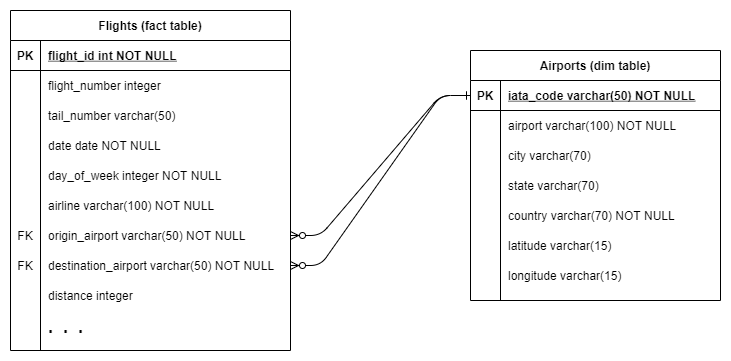

The diagram above was exported from draw.io. Its source (the exported page's mxGraphModel, read from the mxfile embedded in the PNG):
<mxGraphModel dx="1102" dy="582" grid="1" gridSize="10" guides="1" tooltips="1" connect="1" arrows="1" fold="1" page="1" pageScale="1" pageWidth="850" pageHeight="1100" math="0" shadow="0" extFonts="Permanent Marker^https://fonts.googleapis.com/css?family=Permanent+Marker">
  <root>
    <mxCell id="0" />
    <mxCell id="1" parent="0" />
    <mxCell id="C-vyLk0tnHw3VtMMgP7b-1" value="" style="edgeStyle=entityRelationEdgeStyle;endArrow=ERone;startArrow=ERzeroToMany;endFill=0;startFill=1;" parent="1" source="28NBIgnjVGILENOpO9Da-13" target="C-vyLk0tnHw3VtMMgP7b-3" edge="1">
      <mxGeometry width="100" height="100" relative="1" as="geometry">
        <mxPoint x="340" y="720" as="sourcePoint" />
        <mxPoint x="440" y="620" as="targetPoint" />
      </mxGeometry>
    </mxCell>
    <mxCell id="C-vyLk0tnHw3VtMMgP7b-2" value="Airports (dim table)" style="shape=table;startSize=30;container=1;collapsible=1;childLayout=tableLayout;fixedRows=1;rowLines=0;fontStyle=1;align=center;resizeLast=1;" parent="1" vertex="1">
      <mxGeometry x="540" y="160" width="250" height="250" as="geometry" />
    </mxCell>
    <mxCell id="C-vyLk0tnHw3VtMMgP7b-3" value="" style="shape=partialRectangle;collapsible=0;dropTarget=0;pointerEvents=0;fillColor=none;points=[[0,0.5],[1,0.5]];portConstraint=eastwest;top=0;left=0;right=0;bottom=1;" parent="C-vyLk0tnHw3VtMMgP7b-2" vertex="1">
      <mxGeometry y="30" width="250" height="30" as="geometry" />
    </mxCell>
    <mxCell id="C-vyLk0tnHw3VtMMgP7b-4" value="PK" style="shape=partialRectangle;overflow=hidden;connectable=0;fillColor=none;top=0;left=0;bottom=0;right=0;fontStyle=1;" parent="C-vyLk0tnHw3VtMMgP7b-3" vertex="1">
      <mxGeometry width="30" height="30" as="geometry" />
    </mxCell>
    <mxCell id="C-vyLk0tnHw3VtMMgP7b-5" value="iata_code varchar(50) NOT NULL " style="shape=partialRectangle;overflow=hidden;connectable=0;fillColor=none;top=0;left=0;bottom=0;right=0;align=left;spacingLeft=6;fontStyle=5;" parent="C-vyLk0tnHw3VtMMgP7b-3" vertex="1">
      <mxGeometry x="30" width="220" height="30" as="geometry" />
    </mxCell>
    <mxCell id="C-vyLk0tnHw3VtMMgP7b-6" value="" style="shape=partialRectangle;collapsible=0;dropTarget=0;pointerEvents=0;fillColor=none;points=[[0,0.5],[1,0.5]];portConstraint=eastwest;top=0;left=0;right=0;bottom=0;" parent="C-vyLk0tnHw3VtMMgP7b-2" vertex="1">
      <mxGeometry y="60" width="250" height="30" as="geometry" />
    </mxCell>
    <mxCell id="C-vyLk0tnHw3VtMMgP7b-7" value="" style="shape=partialRectangle;overflow=hidden;connectable=0;fillColor=none;top=0;left=0;bottom=0;right=0;" parent="C-vyLk0tnHw3VtMMgP7b-6" vertex="1">
      <mxGeometry width="30" height="30" as="geometry" />
    </mxCell>
    <mxCell id="C-vyLk0tnHw3VtMMgP7b-8" value="airport varchar(100) NOT NULL" style="shape=partialRectangle;overflow=hidden;connectable=0;fillColor=none;top=0;left=0;bottom=0;right=0;align=left;spacingLeft=6;" parent="C-vyLk0tnHw3VtMMgP7b-6" vertex="1">
      <mxGeometry x="30" width="220" height="30" as="geometry" />
    </mxCell>
    <mxCell id="C-vyLk0tnHw3VtMMgP7b-9" value="" style="shape=partialRectangle;collapsible=0;dropTarget=0;pointerEvents=0;fillColor=none;points=[[0,0.5],[1,0.5]];portConstraint=eastwest;top=0;left=0;right=0;bottom=0;" parent="C-vyLk0tnHw3VtMMgP7b-2" vertex="1">
      <mxGeometry y="90" width="250" height="30" as="geometry" />
    </mxCell>
    <mxCell id="C-vyLk0tnHw3VtMMgP7b-10" value="" style="shape=partialRectangle;overflow=hidden;connectable=0;fillColor=none;top=0;left=0;bottom=0;right=0;" parent="C-vyLk0tnHw3VtMMgP7b-9" vertex="1">
      <mxGeometry width="30" height="30" as="geometry" />
    </mxCell>
    <mxCell id="C-vyLk0tnHw3VtMMgP7b-11" value="city varchar(70)" style="shape=partialRectangle;overflow=hidden;connectable=0;fillColor=none;top=0;left=0;bottom=0;right=0;align=left;spacingLeft=6;" parent="C-vyLk0tnHw3VtMMgP7b-9" vertex="1">
      <mxGeometry x="30" width="220" height="30" as="geometry" />
    </mxCell>
    <mxCell id="28NBIgnjVGILENOpO9Da-40" style="shape=partialRectangle;collapsible=0;dropTarget=0;pointerEvents=0;fillColor=none;points=[[0,0.5],[1,0.5]];portConstraint=eastwest;top=0;left=0;right=0;bottom=0;" vertex="1" parent="C-vyLk0tnHw3VtMMgP7b-2">
      <mxGeometry y="120" width="250" height="30" as="geometry" />
    </mxCell>
    <mxCell id="28NBIgnjVGILENOpO9Da-41" style="shape=partialRectangle;overflow=hidden;connectable=0;fillColor=none;top=0;left=0;bottom=0;right=0;" vertex="1" parent="28NBIgnjVGILENOpO9Da-40">
      <mxGeometry width="30" height="30" as="geometry" />
    </mxCell>
    <mxCell id="28NBIgnjVGILENOpO9Da-42" value="state varchar(70)" style="shape=partialRectangle;overflow=hidden;connectable=0;fillColor=none;top=0;left=0;bottom=0;right=0;align=left;spacingLeft=6;" vertex="1" parent="28NBIgnjVGILENOpO9Da-40">
      <mxGeometry x="30" width="220" height="30" as="geometry" />
    </mxCell>
    <mxCell id="28NBIgnjVGILENOpO9Da-37" style="shape=partialRectangle;collapsible=0;dropTarget=0;pointerEvents=0;fillColor=none;points=[[0,0.5],[1,0.5]];portConstraint=eastwest;top=0;left=0;right=0;bottom=0;" vertex="1" parent="C-vyLk0tnHw3VtMMgP7b-2">
      <mxGeometry y="150" width="250" height="30" as="geometry" />
    </mxCell>
    <mxCell id="28NBIgnjVGILENOpO9Da-38" style="shape=partialRectangle;overflow=hidden;connectable=0;fillColor=none;top=0;left=0;bottom=0;right=0;" vertex="1" parent="28NBIgnjVGILENOpO9Da-37">
      <mxGeometry width="30" height="30" as="geometry" />
    </mxCell>
    <mxCell id="28NBIgnjVGILENOpO9Da-39" value="country varchar(70) NOT NULL" style="shape=partialRectangle;overflow=hidden;connectable=0;fillColor=none;top=0;left=0;bottom=0;right=0;align=left;spacingLeft=6;" vertex="1" parent="28NBIgnjVGILENOpO9Da-37">
      <mxGeometry x="30" width="220" height="30" as="geometry" />
    </mxCell>
    <mxCell id="28NBIgnjVGILENOpO9Da-34" style="shape=partialRectangle;collapsible=0;dropTarget=0;pointerEvents=0;fillColor=none;points=[[0,0.5],[1,0.5]];portConstraint=eastwest;top=0;left=0;right=0;bottom=0;" vertex="1" parent="C-vyLk0tnHw3VtMMgP7b-2">
      <mxGeometry y="180" width="250" height="30" as="geometry" />
    </mxCell>
    <mxCell id="28NBIgnjVGILENOpO9Da-35" style="shape=partialRectangle;overflow=hidden;connectable=0;fillColor=none;top=0;left=0;bottom=0;right=0;" vertex="1" parent="28NBIgnjVGILENOpO9Da-34">
      <mxGeometry width="30" height="30" as="geometry" />
    </mxCell>
    <mxCell id="28NBIgnjVGILENOpO9Da-36" value="latitude varchar(15)" style="shape=partialRectangle;overflow=hidden;connectable=0;fillColor=none;top=0;left=0;bottom=0;right=0;align=left;spacingLeft=6;" vertex="1" parent="28NBIgnjVGILENOpO9Da-34">
      <mxGeometry x="30" width="220" height="30" as="geometry" />
    </mxCell>
    <mxCell id="28NBIgnjVGILENOpO9Da-31" style="shape=partialRectangle;collapsible=0;dropTarget=0;pointerEvents=0;fillColor=none;points=[[0,0.5],[1,0.5]];portConstraint=eastwest;top=0;left=0;right=0;bottom=0;" vertex="1" parent="C-vyLk0tnHw3VtMMgP7b-2">
      <mxGeometry y="210" width="250" height="30" as="geometry" />
    </mxCell>
    <mxCell id="28NBIgnjVGILENOpO9Da-32" style="shape=partialRectangle;overflow=hidden;connectable=0;fillColor=none;top=0;left=0;bottom=0;right=0;" vertex="1" parent="28NBIgnjVGILENOpO9Da-31">
      <mxGeometry width="30" height="30" as="geometry" />
    </mxCell>
    <mxCell id="28NBIgnjVGILENOpO9Da-33" value="longitude varchar(15)" style="shape=partialRectangle;overflow=hidden;connectable=0;fillColor=none;top=0;left=0;bottom=0;right=0;align=left;spacingLeft=6;" vertex="1" parent="28NBIgnjVGILENOpO9Da-31">
      <mxGeometry x="30" width="220" height="30" as="geometry" />
    </mxCell>
    <mxCell id="C-vyLk0tnHw3VtMMgP7b-23" value="Flights (fact table)" style="shape=table;startSize=30;container=1;collapsible=1;childLayout=tableLayout;fixedRows=1;rowLines=0;fontStyle=1;align=center;resizeLast=1;" parent="1" vertex="1">
      <mxGeometry x="80" y="120" width="280" height="340" as="geometry" />
    </mxCell>
    <mxCell id="C-vyLk0tnHw3VtMMgP7b-24" value="" style="shape=partialRectangle;collapsible=0;dropTarget=0;pointerEvents=0;fillColor=none;points=[[0,0.5],[1,0.5]];portConstraint=eastwest;top=0;left=0;right=0;bottom=1;" parent="C-vyLk0tnHw3VtMMgP7b-23" vertex="1">
      <mxGeometry y="30" width="280" height="30" as="geometry" />
    </mxCell>
    <mxCell id="C-vyLk0tnHw3VtMMgP7b-25" value="PK" style="shape=partialRectangle;overflow=hidden;connectable=0;fillColor=none;top=0;left=0;bottom=0;right=0;fontStyle=1;" parent="C-vyLk0tnHw3VtMMgP7b-24" vertex="1">
      <mxGeometry width="30" height="30" as="geometry" />
    </mxCell>
    <mxCell id="C-vyLk0tnHw3VtMMgP7b-26" value="flight_id int NOT NULL " style="shape=partialRectangle;overflow=hidden;connectable=0;fillColor=none;top=0;left=0;bottom=0;right=0;align=left;spacingLeft=6;fontStyle=5;" parent="C-vyLk0tnHw3VtMMgP7b-24" vertex="1">
      <mxGeometry x="30" width="250" height="30" as="geometry" />
    </mxCell>
    <mxCell id="28NBIgnjVGILENOpO9Da-4" style="shape=partialRectangle;collapsible=0;dropTarget=0;pointerEvents=0;fillColor=none;points=[[0,0.5],[1,0.5]];portConstraint=eastwest;top=0;left=0;right=0;bottom=0;" vertex="1" parent="C-vyLk0tnHw3VtMMgP7b-23">
      <mxGeometry y="60" width="280" height="30" as="geometry" />
    </mxCell>
    <mxCell id="28NBIgnjVGILENOpO9Da-5" style="shape=partialRectangle;overflow=hidden;connectable=0;fillColor=none;top=0;left=0;bottom=0;right=0;" vertex="1" parent="28NBIgnjVGILENOpO9Da-4">
      <mxGeometry width="30" height="30" as="geometry" />
    </mxCell>
    <mxCell id="28NBIgnjVGILENOpO9Da-6" value="flight_number integer" style="shape=partialRectangle;overflow=hidden;connectable=0;fillColor=none;top=0;left=0;bottom=0;right=0;align=left;spacingLeft=6;" vertex="1" parent="28NBIgnjVGILENOpO9Da-4">
      <mxGeometry x="30" width="250" height="30" as="geometry" />
    </mxCell>
    <mxCell id="28NBIgnjVGILENOpO9Da-7" style="shape=partialRectangle;collapsible=0;dropTarget=0;pointerEvents=0;fillColor=none;points=[[0,0.5],[1,0.5]];portConstraint=eastwest;top=0;left=0;right=0;bottom=0;" vertex="1" parent="C-vyLk0tnHw3VtMMgP7b-23">
      <mxGeometry y="90" width="280" height="30" as="geometry" />
    </mxCell>
    <mxCell id="28NBIgnjVGILENOpO9Da-8" style="shape=partialRectangle;overflow=hidden;connectable=0;fillColor=none;top=0;left=0;bottom=0;right=0;" vertex="1" parent="28NBIgnjVGILENOpO9Da-7">
      <mxGeometry width="30" height="30" as="geometry" />
    </mxCell>
    <mxCell id="28NBIgnjVGILENOpO9Da-9" value="tail_number varchar(50)" style="shape=partialRectangle;overflow=hidden;connectable=0;fillColor=none;top=0;left=0;bottom=0;right=0;align=left;spacingLeft=6;" vertex="1" parent="28NBIgnjVGILENOpO9Da-7">
      <mxGeometry x="30" width="250" height="30" as="geometry" />
    </mxCell>
    <mxCell id="C-vyLk0tnHw3VtMMgP7b-27" value="" style="shape=partialRectangle;collapsible=0;dropTarget=0;pointerEvents=0;fillColor=none;points=[[0,0.5],[1,0.5]];portConstraint=eastwest;top=0;left=0;right=0;bottom=0;" parent="C-vyLk0tnHw3VtMMgP7b-23" vertex="1">
      <mxGeometry y="120" width="280" height="30" as="geometry" />
    </mxCell>
    <mxCell id="C-vyLk0tnHw3VtMMgP7b-28" value="" style="shape=partialRectangle;overflow=hidden;connectable=0;fillColor=none;top=0;left=0;bottom=0;right=0;" parent="C-vyLk0tnHw3VtMMgP7b-27" vertex="1">
      <mxGeometry width="30" height="30" as="geometry" />
    </mxCell>
    <mxCell id="C-vyLk0tnHw3VtMMgP7b-29" value="date date NOT NULL" style="shape=partialRectangle;overflow=hidden;connectable=0;fillColor=none;top=0;left=0;bottom=0;right=0;align=left;spacingLeft=6;" parent="C-vyLk0tnHw3VtMMgP7b-27" vertex="1">
      <mxGeometry x="30" width="250" height="30" as="geometry" />
    </mxCell>
    <mxCell id="28NBIgnjVGILENOpO9Da-19" style="shape=partialRectangle;collapsible=0;dropTarget=0;pointerEvents=0;fillColor=none;points=[[0,0.5],[1,0.5]];portConstraint=eastwest;top=0;left=0;right=0;bottom=0;" vertex="1" parent="C-vyLk0tnHw3VtMMgP7b-23">
      <mxGeometry y="150" width="280" height="30" as="geometry" />
    </mxCell>
    <mxCell id="28NBIgnjVGILENOpO9Da-20" style="shape=partialRectangle;overflow=hidden;connectable=0;fillColor=none;top=0;left=0;bottom=0;right=0;" vertex="1" parent="28NBIgnjVGILENOpO9Da-19">
      <mxGeometry width="30" height="30" as="geometry" />
    </mxCell>
    <mxCell id="28NBIgnjVGILENOpO9Da-21" value="day_of_week integer NOT NULL" style="shape=partialRectangle;overflow=hidden;connectable=0;fillColor=none;top=0;left=0;bottom=0;right=0;align=left;spacingLeft=6;" vertex="1" parent="28NBIgnjVGILENOpO9Da-19">
      <mxGeometry x="30" width="250" height="30" as="geometry" />
    </mxCell>
    <mxCell id="28NBIgnjVGILENOpO9Da-16" style="shape=partialRectangle;collapsible=0;dropTarget=0;pointerEvents=0;fillColor=none;points=[[0,0.5],[1,0.5]];portConstraint=eastwest;top=0;left=0;right=0;bottom=0;" vertex="1" parent="C-vyLk0tnHw3VtMMgP7b-23">
      <mxGeometry y="180" width="280" height="30" as="geometry" />
    </mxCell>
    <mxCell id="28NBIgnjVGILENOpO9Da-17" style="shape=partialRectangle;overflow=hidden;connectable=0;fillColor=none;top=0;left=0;bottom=0;right=0;" vertex="1" parent="28NBIgnjVGILENOpO9Da-16">
      <mxGeometry width="30" height="30" as="geometry" />
    </mxCell>
    <mxCell id="28NBIgnjVGILENOpO9Da-18" value="airline varchar(100) NOT NULL" style="shape=partialRectangle;overflow=hidden;connectable=0;fillColor=none;top=0;left=0;bottom=0;right=0;align=left;spacingLeft=6;" vertex="1" parent="28NBIgnjVGILENOpO9Da-16">
      <mxGeometry x="30" width="250" height="30" as="geometry" />
    </mxCell>
    <mxCell id="28NBIgnjVGILENOpO9Da-13" style="shape=partialRectangle;collapsible=0;dropTarget=0;pointerEvents=0;fillColor=none;points=[[0,0.5],[1,0.5]];portConstraint=eastwest;top=0;left=0;right=0;bottom=0;" vertex="1" parent="C-vyLk0tnHw3VtMMgP7b-23">
      <mxGeometry y="210" width="280" height="30" as="geometry" />
    </mxCell>
    <mxCell id="28NBIgnjVGILENOpO9Da-14" value="FK" style="shape=partialRectangle;overflow=hidden;connectable=0;fillColor=none;top=0;left=0;bottom=0;right=0;" vertex="1" parent="28NBIgnjVGILENOpO9Da-13">
      <mxGeometry width="30" height="30" as="geometry" />
    </mxCell>
    <mxCell id="28NBIgnjVGILENOpO9Da-15" value="origin_airport varchar(50) NOT NULL" style="shape=partialRectangle;overflow=hidden;connectable=0;fillColor=none;top=0;left=0;bottom=0;right=0;align=left;spacingLeft=6;" vertex="1" parent="28NBIgnjVGILENOpO9Da-13">
      <mxGeometry x="30" width="250" height="30" as="geometry" />
    </mxCell>
    <mxCell id="28NBIgnjVGILENOpO9Da-28" style="shape=partialRectangle;collapsible=0;dropTarget=0;pointerEvents=0;fillColor=none;points=[[0,0.5],[1,0.5]];portConstraint=eastwest;top=0;left=0;right=0;bottom=0;" vertex="1" parent="C-vyLk0tnHw3VtMMgP7b-23">
      <mxGeometry y="240" width="280" height="30" as="geometry" />
    </mxCell>
    <mxCell id="28NBIgnjVGILENOpO9Da-29" value="FK" style="shape=partialRectangle;overflow=hidden;connectable=0;fillColor=none;top=0;left=0;bottom=0;right=0;" vertex="1" parent="28NBIgnjVGILENOpO9Da-28">
      <mxGeometry width="30" height="30" as="geometry" />
    </mxCell>
    <mxCell id="28NBIgnjVGILENOpO9Da-30" value="destination_airport varchar(50) NOT NULL" style="shape=partialRectangle;overflow=hidden;connectable=0;fillColor=none;top=0;left=0;bottom=0;right=0;align=left;spacingLeft=6;" vertex="1" parent="28NBIgnjVGILENOpO9Da-28">
      <mxGeometry x="30" width="250" height="30" as="geometry" />
    </mxCell>
    <mxCell id="28NBIgnjVGILENOpO9Da-25" style="shape=partialRectangle;collapsible=0;dropTarget=0;pointerEvents=0;fillColor=none;points=[[0,0.5],[1,0.5]];portConstraint=eastwest;top=0;left=0;right=0;bottom=0;" vertex="1" parent="C-vyLk0tnHw3VtMMgP7b-23">
      <mxGeometry y="270" width="280" height="30" as="geometry" />
    </mxCell>
    <mxCell id="28NBIgnjVGILENOpO9Da-26" style="shape=partialRectangle;overflow=hidden;connectable=0;fillColor=none;top=0;left=0;bottom=0;right=0;" vertex="1" parent="28NBIgnjVGILENOpO9Da-25">
      <mxGeometry width="30" height="30" as="geometry" />
    </mxCell>
    <mxCell id="28NBIgnjVGILENOpO9Da-27" value="distance integer" style="shape=partialRectangle;overflow=hidden;connectable=0;fillColor=none;top=0;left=0;bottom=0;right=0;align=left;spacingLeft=6;" vertex="1" parent="28NBIgnjVGILENOpO9Da-25">
      <mxGeometry x="30" width="250" height="30" as="geometry" />
    </mxCell>
    <mxCell id="28NBIgnjVGILENOpO9Da-22" style="shape=partialRectangle;collapsible=0;dropTarget=0;pointerEvents=0;fillColor=none;points=[[0,0.5],[1,0.5]];portConstraint=eastwest;top=0;left=0;right=0;bottom=0;" vertex="1" parent="C-vyLk0tnHw3VtMMgP7b-23">
      <mxGeometry y="300" width="280" height="30" as="geometry" />
    </mxCell>
    <mxCell id="28NBIgnjVGILENOpO9Da-23" style="shape=partialRectangle;overflow=hidden;connectable=0;fillColor=none;top=0;left=0;bottom=0;right=0;" vertex="1" parent="28NBIgnjVGILENOpO9Da-22">
      <mxGeometry width="30" height="30" as="geometry" />
    </mxCell>
    <mxCell id="28NBIgnjVGILENOpO9Da-24" value=".  .  .  " style="shape=partialRectangle;overflow=hidden;connectable=0;fillColor=none;top=0;left=0;bottom=0;right=0;align=left;spacingLeft=6;fontSize=18;fontStyle=1" vertex="1" parent="28NBIgnjVGILENOpO9Da-22">
      <mxGeometry x="30" width="250" height="30" as="geometry" />
    </mxCell>
    <mxCell id="28NBIgnjVGILENOpO9Da-43" value="" style="edgeStyle=entityRelationEdgeStyle;endArrow=ERone;startArrow=ERzeroToMany;endFill=0;startFill=1;entryX=0;entryY=0.5;entryDx=0;entryDy=0;" edge="1" parent="1" source="28NBIgnjVGILENOpO9Da-28" target="C-vyLk0tnHw3VtMMgP7b-3">
      <mxGeometry width="100" height="100" relative="1" as="geometry">
        <mxPoint x="410" y="355" as="sourcePoint" />
        <mxPoint x="560" y="215" as="targetPoint" />
      </mxGeometry>
    </mxCell>
  </root>
</mxGraphModel>